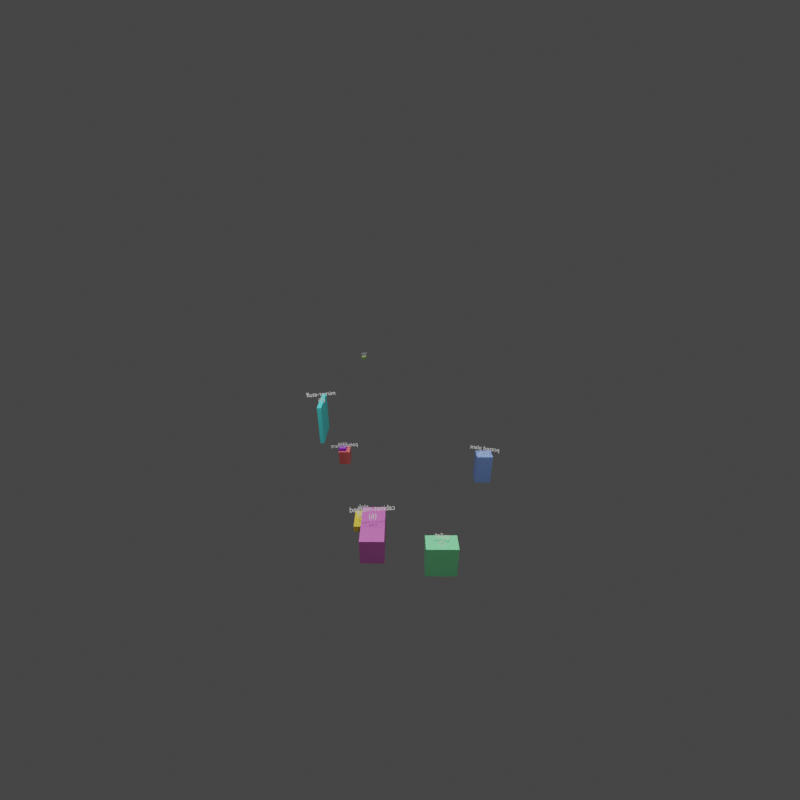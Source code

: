 # Source: reconstruction.blend  (saved by Blender 4.2.66; exported with 4.5.12 LTS)
import bpy
from mathutils import Matrix  # noqa: F401  (used for matrix-valued properties, if any)

bpy.ops.wm.read_factory_settings(use_empty=True)
scene = bpy.context.scene
scene.name = 'Scene'

# ---- materials (node trees are filled in below, after node groups)
mat_mat_toilet_2 = bpy.data.materials.new('mat_toilet_2')
mat_mat_mirror_stuff_3 = bpy.data.materials.new('mat_mirror-stuff_3')
mat_mat_vase_5 = bpy.data.materials.new('mat_vase_5')
mat_mat_cabinet_merged_6 = bpy.data.materials.new('mat_cabinet-merged_6')
mat_mat_light_9 = bpy.data.materials.new('mat_light_9')
mat_mat_potted_plant_12 = bpy.data.materials.new('mat_potted plant_12')
mat_mat_potted_plant_15 = bpy.data.materials.new('mat_potted plant_15')
mat_mat_sink_16 = bpy.data.materials.new('mat_sink_16')

# ---- material node trees
mat_mat_toilet_2.use_nodes = True; mat_mat_toilet_2.node_tree.nodes.clear()
_N = mat_mat_toilet_2.node_tree.nodes; _L = mat_mat_toilet_2.node_tree.links
n0 = _N.new('ShaderNodeBsdfPrincipled'); n0.name = 'Principled BSDF'; n0.location = (10, 300)
n0.inputs[0].default_value = (0.2674, 0.9465, 0.4372, 1.0)
n0.inputs[1].default_value = 0.1
n1 = _N.new('ShaderNodeOutputMaterial'); n1.name = 'Material Output'; n1.location = (300, 300)
_L.new(n0.outputs[0], n1.inputs[0])
n1.is_active_output = True
mat_mat_mirror_stuff_3.use_nodes = True; mat_mat_mirror_stuff_3.node_tree.nodes.clear()
_N = mat_mat_mirror_stuff_3.node_tree.nodes; _L = mat_mat_mirror_stuff_3.node_tree.links
n0 = _N.new('ShaderNodeBsdfPrincipled'); n0.name = 'Principled BSDF'; n0.location = (10, 300)
n0.inputs[0].default_value = (0.1057, 0.8832, 0.8832, 1.0)
n0.inputs[1].default_value = 0.1
n1 = _N.new('ShaderNodeOutputMaterial'); n1.name = 'Material Output'; n1.location = (300, 300)
_L.new(n0.outputs[0], n1.inputs[0])
n1.is_active_output = True
mat_mat_vase_5.use_nodes = True; mat_mat_vase_5.node_tree.nodes.clear()
_N = mat_mat_vase_5.node_tree.nodes; _L = mat_mat_vase_5.node_tree.links
n0 = _N.new('ShaderNodeBsdfPrincipled'); n0.name = 'Principled BSDF'; n0.location = (10, 300)
n0.inputs[0].default_value = (0.3597, 0.03443, 0.6849, 1.0)
n0.inputs[1].default_value = 0.1
n1 = _N.new('ShaderNodeOutputMaterial'); n1.name = 'Material Output'; n1.location = (300, 300)
_L.new(n0.outputs[0], n1.inputs[0])
n1.is_active_output = True
mat_mat_cabinet_merged_6.use_nodes = True; mat_mat_cabinet_merged_6.node_tree.nodes.clear()
_N = mat_mat_cabinet_merged_6.node_tree.nodes; _L = mat_mat_cabinet_merged_6.node_tree.links
n0 = _N.new('ShaderNodeBsdfPrincipled'); n0.name = 'Principled BSDF'; n0.location = (10, 300)
n0.inputs[0].default_value = (0.6734, 0.1653, 0.5463, 1.0)
n0.inputs[1].default_value = 0.1
n1 = _N.new('ShaderNodeOutputMaterial'); n1.name = 'Material Output'; n1.location = (300, 300)
_L.new(n0.outputs[0], n1.inputs[0])
n1.is_active_output = True
mat_mat_light_9.use_nodes = True; mat_mat_light_9.node_tree.nodes.clear()
_N = mat_mat_light_9.node_tree.nodes; _L = mat_mat_light_9.node_tree.links
n0 = _N.new('ShaderNodeBsdfPrincipled'); n0.name = 'Principled BSDF'; n0.location = (10, 300)
n0.inputs[0].default_value = (0.4151, 0.6624, 0.1677, 1.0)
n0.inputs[1].default_value = 0.1
n1 = _N.new('ShaderNodeOutputMaterial'); n1.name = 'Material Output'; n1.location = (300, 300)
_L.new(n0.outputs[0], n1.inputs[0])
n1.is_active_output = True
mat_mat_potted_plant_12.use_nodes = True; mat_mat_potted_plant_12.node_tree.nodes.clear()
_N = mat_mat_potted_plant_12.node_tree.nodes; _L = mat_mat_potted_plant_12.node_tree.links
n0 = _N.new('ShaderNodeBsdfPrincipled'); n0.name = 'Principled BSDF'; n0.location = (10, 300)
n0.inputs[0].default_value = (0.2903, 0.4647, 0.988, 1.0)
n0.inputs[1].default_value = 0.1
n1 = _N.new('ShaderNodeOutputMaterial'); n1.name = 'Material Output'; n1.location = (300, 300)
_L.new(n0.outputs[0], n1.inputs[0])
n1.is_active_output = True
mat_mat_potted_plant_15.use_nodes = True; mat_mat_potted_plant_15.node_tree.nodes.clear()
_N = mat_mat_potted_plant_15.node_tree.nodes; _L = mat_mat_potted_plant_15.node_tree.links
n0 = _N.new('ShaderNodeBsdfPrincipled'); n0.name = 'Principled BSDF'; n0.location = (10, 300)
n0.inputs[0].default_value = (0.9803, 0.1839, 0.1839, 1.0)
n0.inputs[1].default_value = 0.1
n1 = _N.new('ShaderNodeOutputMaterial'); n1.name = 'Material Output'; n1.location = (300, 300)
_L.new(n0.outputs[0], n1.inputs[0])
n1.is_active_output = True
mat_mat_sink_16.use_nodes = True; mat_mat_sink_16.node_tree.nodes.clear()
_N = mat_mat_sink_16.node_tree.nodes; _L = mat_mat_sink_16.node_tree.links
n0 = _N.new('ShaderNodeBsdfPrincipled'); n0.name = 'Principled BSDF'; n0.location = (10, 300)
n0.inputs[0].default_value = (0.8395, 0.6465, 0.06749, 1.0)
n0.inputs[1].default_value = 0.1
n1 = _N.new('ShaderNodeOutputMaterial'); n1.name = 'Material Output'; n1.location = (300, 300)
_L.new(n0.outputs[0], n1.inputs[0])
n1.is_active_output = True

# ---- world
world_world = bpy.data.worlds.new('World'); scene.world = world_world
world_world.use_nodes = True; world_world.node_tree.nodes.clear()
_N = world_world.node_tree.nodes; _L = world_world.node_tree.links
n0 = _N.new('ShaderNodeBackground'); n0.name = 'Background'; n0.location = (10, 300)
n0.inputs[0].default_value = (0.05, 0.05, 0.05, 1.0)
n1 = _N.new('ShaderNodeOutputWorld'); n1.name = 'World Output'; n1.location = (300, 300)
_L.new(n0.outputs[0], n1.inputs[0])
n1.is_active_output = True

# ---- cameras
cam_camera = bpy.data.cameras.new('Camera')
cam_camera.lens = 18.0
cam_camera.stereo.convergence_mode = 'PARALLEL'
cam_camera.stereo.convergence_distance = 1e-05
cam_camera.lens_unit = 'FOV'

# ---- lights
light_light = bpy.data.lights.new('light', 'SUN')
light_light.energy = 1.5
light_light.shadow_soft_size = 0.25
light_light_001 = bpy.data.lights.new('light.001', 'POINT')
light_light_001.energy = 200.0
light_light_001.shadow_soft_size = 0.25
light_light_002 = bpy.data.lights.new('light.002', 'POINT')
light_light_002.energy = 200.0
light_light_002.shadow_soft_size = 0.25
light_light_003 = bpy.data.lights.new('light.003', 'POINT')
light_light_003.energy = 200.0
light_light_003.shadow_soft_size = 0.25

# ---- meshes
me_cube = bpy.data.meshes.new('Cube')
me_cube.from_pydata([(-0.2, -0.35, -0.4), (-0.2, -0.35, 0.4), (-0.2, 0.35, -0.4), (-0.2, 0.35, 0.4), (0.2, -0.35, -0.4), (0.2, -0.35, 0.4), (0.2, 0.35, -0.4), (0.2, 0.35, 0.4)], [], [(0, 1, 3, 2), (2, 3, 7, 6), (6, 7, 5, 4), (4, 5, 1, 0), (2, 6, 4, 0), (7, 3, 1, 5)])
_uv = me_cube.uv_layers.new(name='UVMap')
_uv.uv.foreach_set('vector', [0.375, 0.0, 0.625, 0.0, 0.625, 0.25, 0.375, 0.25, 0.375, 0.25, 0.625, 0.25, 0.625, 0.5, 0.375, 0.5, 0.375, 0.5, 0.625, 0.5, 0.625, 0.75, 0.375, 0.75, 0.375, 0.75, 0.625, 0.75, 0.625, 1.0, 0.375, 1.0, 0.125, 0.5, 0.375, 0.5, 0.375, 0.75, 0.125, 0.75, 0.625, 0.5, 0.875, 0.5, 0.875, 0.75, 0.625, 0.75])
me_cube.materials.append(mat_mat_toilet_2)
me_cube.update()
me_cube_001 = bpy.data.meshes.new('Cube.001')
me_cube_001.from_pydata([(-0.4, -0.05, -0.5), (-0.4, -0.05, 0.5), (-0.4, 0.05, -0.5), (-0.4, 0.05, 0.5), (0.4, -0.05, -0.5), (0.4, -0.05, 0.5), (0.4, 0.05, -0.5), (0.4, 0.05, 0.5)], [], [(0, 1, 3, 2), (2, 3, 7, 6), (6, 7, 5, 4), (4, 5, 1, 0), (2, 6, 4, 0), (7, 3, 1, 5)])
_uv = me_cube_001.uv_layers.new(name='UVMap')
_uv.uv.foreach_set('vector', [0.375, 0.0, 0.625, 0.0, 0.625, 0.25, 0.375, 0.25, 0.375, 0.25, 0.625, 0.25, 0.625, 0.5, 0.375, 0.5, 0.375, 0.5, 0.625, 0.5, 0.625, 0.75, 0.375, 0.75, 0.375, 0.75, 0.625, 0.75, 0.625, 1.0, 0.375, 1.0, 0.125, 0.5, 0.375, 0.5, 0.375, 0.75, 0.125, 0.75, 0.625, 0.5, 0.875, 0.5, 0.875, 0.75, 0.625, 0.75])
me_cube_001.materials.append(mat_mat_mirror_stuff_3)
me_cube_001.update()
me_cube_002 = bpy.data.meshes.new('Cube.002')
me_cube_002.from_pydata([(-0.1, -0.1, -0.15), (-0.1, -0.1, 0.15), (-0.1, 0.1, -0.15), (-0.1, 0.1, 0.15), (0.1, -0.1, -0.15), (0.1, -0.1, 0.15), (0.1, 0.1, -0.15), (0.1, 0.1, 0.15)], [], [(0, 1, 3, 2), (2, 3, 7, 6), (6, 7, 5, 4), (4, 5, 1, 0), (2, 6, 4, 0), (7, 3, 1, 5)])
_uv = me_cube_002.uv_layers.new(name='UVMap')
_uv.uv.foreach_set('vector', [0.375, 0.0, 0.625, 0.0, 0.625, 0.25, 0.375, 0.25, 0.375, 0.25, 0.625, 0.25, 0.625, 0.5, 0.375, 0.5, 0.375, 0.5, 0.625, 0.5, 0.625, 0.75, 0.375, 0.75, 0.375, 0.75, 0.625, 0.75, 0.625, 1.0, 0.375, 1.0, 0.125, 0.5, 0.375, 0.5, 0.375, 0.75, 0.125, 0.75, 0.625, 0.5, 0.875, 0.5, 0.875, 0.75, 0.625, 0.75])
me_cube_002.materials.append(mat_mat_vase_5)
me_cube_002.update()
me_cube_003 = bpy.data.meshes.new('Cube.003')
me_cube_003.from_pydata([(-0.5, -0.25, -0.3), (-0.5, -0.25, 0.3), (-0.5, 0.25, -0.3), (-0.5, 0.25, 0.3), (0.5, -0.25, -0.3), (0.5, -0.25, 0.3), (0.5, 0.25, -0.3), (0.5, 0.25, 0.3)], [], [(0, 1, 3, 2), (2, 3, 7, 6), (6, 7, 5, 4), (4, 5, 1, 0), (2, 6, 4, 0), (7, 3, 1, 5)])
_uv = me_cube_003.uv_layers.new(name='UVMap')
_uv.uv.foreach_set('vector', [0.375, 0.0, 0.625, 0.0, 0.625, 0.25, 0.375, 0.25, 0.375, 0.25, 0.625, 0.25, 0.625, 0.5, 0.375, 0.5, 0.375, 0.5, 0.625, 0.5, 0.625, 0.75, 0.375, 0.75, 0.375, 0.75, 0.625, 0.75, 0.625, 1.0, 0.375, 1.0, 0.125, 0.5, 0.375, 0.5, 0.375, 0.75, 0.125, 0.75, 0.625, 0.5, 0.875, 0.5, 0.875, 0.75, 0.625, 0.75])
me_cube_003.materials.append(mat_mat_cabinet_merged_6)
me_cube_003.update()
me_cube_004 = bpy.data.meshes.new('Cube.004')
me_cube_004.from_pydata([(-0.1, -0.1, -0.05), (-0.1, -0.1, 0.05), (-0.1, 0.1, -0.05), (-0.1, 0.1, 0.05), (0.1, -0.1, -0.05), (0.1, -0.1, 0.05), (0.1, 0.1, -0.05), (0.1, 0.1, 0.05)], [], [(0, 1, 3, 2), (2, 3, 7, 6), (6, 7, 5, 4), (4, 5, 1, 0), (2, 6, 4, 0), (7, 3, 1, 5)])
_uv = me_cube_004.uv_layers.new(name='UVMap')
_uv.uv.foreach_set('vector', [0.375, 0.0, 0.625, 0.0, 0.625, 0.25, 0.375, 0.25, 0.375, 0.25, 0.625, 0.25, 0.625, 0.5, 0.375, 0.5, 0.375, 0.5, 0.625, 0.5, 0.625, 0.75, 0.375, 0.75, 0.375, 0.75, 0.625, 0.75, 0.625, 1.0, 0.375, 1.0, 0.125, 0.5, 0.375, 0.5, 0.375, 0.75, 0.125, 0.75, 0.625, 0.5, 0.875, 0.5, 0.875, 0.75, 0.625, 0.75])
me_cube_004.materials.append(mat_mat_light_9)
me_cube_004.update()
me_cube_005 = bpy.data.meshes.new('Cube.005')
me_cube_005.from_pydata([(-0.2, -0.15, -0.4), (-0.2, -0.15, 0.4), (-0.2, 0.15, -0.4), (-0.2, 0.15, 0.4), (0.2, -0.15, -0.4), (0.2, -0.15, 0.4), (0.2, 0.15, -0.4), (0.2, 0.15, 0.4)], [], [(0, 1, 3, 2), (2, 3, 7, 6), (6, 7, 5, 4), (4, 5, 1, 0), (2, 6, 4, 0), (7, 3, 1, 5)])
_uv = me_cube_005.uv_layers.new(name='UVMap')
_uv.uv.foreach_set('vector', [0.375, 0.0, 0.625, 0.0, 0.625, 0.25, 0.375, 0.25, 0.375, 0.25, 0.625, 0.25, 0.625, 0.5, 0.375, 0.5, 0.375, 0.5, 0.625, 0.5, 0.625, 0.75, 0.375, 0.75, 0.375, 0.75, 0.625, 0.75, 0.625, 1.0, 0.375, 1.0, 0.125, 0.5, 0.375, 0.5, 0.375, 0.75, 0.125, 0.75, 0.625, 0.5, 0.875, 0.5, 0.875, 0.75, 0.625, 0.75])
me_cube_005.materials.append(mat_mat_potted_plant_12)
me_cube_005.update()
me_cube_006 = bpy.data.meshes.new('Cube.006')
me_cube_006.from_pydata([(-0.15, -0.15, -0.2), (-0.15, -0.15, 0.2), (-0.15, 0.15, -0.2), (-0.15, 0.15, 0.2), (0.15, -0.15, -0.2), (0.15, -0.15, 0.2), (0.15, 0.15, -0.2), (0.15, 0.15, 0.2)], [], [(0, 1, 3, 2), (2, 3, 7, 6), (6, 7, 5, 4), (4, 5, 1, 0), (2, 6, 4, 0), (7, 3, 1, 5)])
_uv = me_cube_006.uv_layers.new(name='UVMap')
_uv.uv.foreach_set('vector', [0.375, 0.0, 0.625, 0.0, 0.625, 0.25, 0.375, 0.25, 0.375, 0.25, 0.625, 0.25, 0.625, 0.5, 0.375, 0.5, 0.375, 0.5, 0.625, 0.5, 0.625, 0.75, 0.375, 0.75, 0.375, 0.75, 0.625, 0.75, 0.625, 1.0, 0.375, 1.0, 0.125, 0.5, 0.375, 0.5, 0.375, 0.75, 0.125, 0.75, 0.625, 0.5, 0.875, 0.5, 0.875, 0.75, 0.625, 0.75])
me_cube_006.materials.append(mat_mat_potted_plant_15)
me_cube_006.update()
me_cube_007 = bpy.data.meshes.new('Cube.007')
me_cube_007.from_pydata([(-0.25, -0.2, -0.075), (-0.25, -0.2, 0.075), (-0.25, 0.2, -0.075), (-0.25, 0.2, 0.075), (0.25, -0.2, -0.075), (0.25, -0.2, 0.075), (0.25, 0.2, -0.075), (0.25, 0.2, 0.075)], [], [(0, 1, 3, 2), (2, 3, 7, 6), (6, 7, 5, 4), (4, 5, 1, 0), (2, 6, 4, 0), (7, 3, 1, 5)])
_uv = me_cube_007.uv_layers.new(name='UVMap')
_uv.uv.foreach_set('vector', [0.375, 0.0, 0.625, 0.0, 0.625, 0.25, 0.375, 0.25, 0.375, 0.25, 0.625, 0.25, 0.625, 0.5, 0.375, 0.5, 0.375, 0.5, 0.625, 0.5, 0.625, 0.75, 0.375, 0.75, 0.375, 0.75, 0.625, 0.75, 0.625, 1.0, 0.375, 1.0, 0.125, 0.5, 0.375, 0.5, 0.375, 0.75, 0.125, 0.75, 0.625, 0.5, 0.875, 0.5, 0.875, 0.75, 0.625, 0.75])
me_cube_007.materials.append(mat_mat_sink_16)
me_cube_007.update()

# ---- curves / text
txt_text = bpy.data.curves.new('Text', 'FONT')
txt_text.dimensions = '2D'
txt_text.body = 'toilet\n(2)'
txt_text.align_x = 'CENTER'
txt_text.align_y = 'CENTER'
txt_text.size = 0.15
txt_text_001 = bpy.data.curves.new('Text.001', 'FONT')
txt_text_001.dimensions = '2D'
txt_text_001.body = 'mirror-stuff\n(3)'
txt_text_001.align_x = 'CENTER'
txt_text_001.align_y = 'CENTER'
txt_text_001.size = 0.15
txt_text_002 = bpy.data.curves.new('Text.002', 'FONT')
txt_text_002.dimensions = '2D'
txt_text_002.body = 'vase\n(5)'
txt_text_002.align_x = 'CENTER'
txt_text_002.align_y = 'CENTER'
txt_text_002.size = 0.15
txt_text_003 = bpy.data.curves.new('Text.003', 'FONT')
txt_text_003.dimensions = '2D'
txt_text_003.body = 'cabinet-merged\n(6)'
txt_text_003.align_x = 'CENTER'
txt_text_003.align_y = 'CENTER'
txt_text_003.size = 0.15
txt_text_004 = bpy.data.curves.new('Text.004', 'FONT')
txt_text_004.dimensions = '2D'
txt_text_004.body = 'light\n(9)'
txt_text_004.align_x = 'CENTER'
txt_text_004.align_y = 'CENTER'
txt_text_004.size = 0.15
txt_text_005 = bpy.data.curves.new('Text.005', 'FONT')
txt_text_005.dimensions = '2D'
txt_text_005.body = 'potted plant\n(12)'
txt_text_005.align_x = 'CENTER'
txt_text_005.align_y = 'CENTER'
txt_text_005.size = 0.15
txt_text_006 = bpy.data.curves.new('Text.006', 'FONT')
txt_text_006.dimensions = '2D'
txt_text_006.body = 'potted plant\n(15)'
txt_text_006.align_x = 'CENTER'
txt_text_006.align_y = 'CENTER'
txt_text_006.size = 0.15
txt_text_007 = bpy.data.curves.new('Text.007', 'FONT')
txt_text_007.dimensions = '2D'
txt_text_007.body = 'sink\n(16)'
txt_text_007.align_x = 'CENTER'
txt_text_007.align_y = 'CENTER'
txt_text_007.size = 0.15

# ---- objects
ob_camera = bpy.data.objects.new('Camera', cam_camera)
ob_toilet_2 = bpy.data.objects.new('toilet_2', me_cube)
ob_text = bpy.data.objects.new('Text', txt_text)
ob_mirror_stuff_3 = bpy.data.objects.new('mirror-stuff_3', me_cube_001)
ob_text_001 = bpy.data.objects.new('Text.001', txt_text_001)
ob_vase_5 = bpy.data.objects.new('vase_5', me_cube_002)
ob_text_002 = bpy.data.objects.new('Text.002', txt_text_002)
ob_cabinet_merged_6 = bpy.data.objects.new('cabinet-merged_6', me_cube_003)
ob_text_003 = bpy.data.objects.new('Text.003', txt_text_003)
ob_light_9 = bpy.data.objects.new('light_9', me_cube_004)
ob_text_004 = bpy.data.objects.new('Text.004', txt_text_004)
ob_potted_plant_12 = bpy.data.objects.new('potted plant_12', me_cube_005)
ob_text_005 = bpy.data.objects.new('Text.005', txt_text_005)
ob_potted_plant_15 = bpy.data.objects.new('potted plant_15', me_cube_006)
ob_text_006 = bpy.data.objects.new('Text.006', txt_text_006)
ob_sink_16 = bpy.data.objects.new('sink_16', me_cube_007)
ob_text_007 = bpy.data.objects.new('Text.007', txt_text_007)
ob_light = bpy.data.objects.new('light', light_light)
ob_light_001 = bpy.data.objects.new('light.001', light_light_001)
ob_light_002 = bpy.data.objects.new('light.002', light_light_002)
ob_light_003 = bpy.data.objects.new('light.003', light_light_003)

# ---- transforms, parenting, visibility, modifiers, constraints
ob_camera.location = (-0.2174, -4.333, 6.165)
ob_camera.rotation_euler = (1.107, -0.0, 0.0)
ob_toilet_2.location = (0.6749, 1.937, -0.7667)
ob_toilet_2.rotation_euler = (0.0, 0.0, 1.571)
ob_text.location = (0.6749, 1.937, -0.2867)
_c = ob_text.constraints.new('TRACK_TO'); _c.name = 'Track To'
_c.target = ob_camera
ob_mirror_stuff_3.location = (-2.182, 4.64, 1.156)
ob_mirror_stuff_3.rotation_euler = (0.0, 0.0, 4.712)
ob_text_001.location = (-2.182, 4.64, 1.756)
_c = ob_text_001.constraints.new('TRACK_TO'); _c.name = 'Track To'
_c.target = ob_camera
ob_vase_5.location = (-1.818, 5.087, -0.1721)
ob_text_002.location = (-1.818, 5.087, 0.007927)
_c = ob_text_002.constraints.new('TRACK_TO'); _c.name = 'Track To'
_c.target = ob_camera
ob_cabinet_merged_6.location = (-0.7834, 1.991, -0.1875)
ob_cabinet_merged_6.rotation_euler = (0.0, 0.0, 4.712)
ob_text_003.location = (-0.7834, 1.991, 0.4125)
_c = ob_text_003.constraints.new('TRACK_TO'); _c.name = 'Track To'
_c.target = ob_camera
ob_light_9.location = (-1.901, 13.33, -0.4375)
ob_text_004.location = (-1.901, 13.33, -0.3175)
_c = ob_text_004.constraints.new('TRACK_TO'); _c.name = 'Track To'
_c.target = ob_camera
ob_potted_plant_12.location = (1.947, 4.263, -0.08749)
ob_text_005.location = (1.947, 4.263, 0.3925)
_c = ob_text_005.constraints.new('TRACK_TO'); _c.name = 'Track To'
_c.target = ob_camera
ob_potted_plant_15.location = (-1.766, 5.086, -0.2875)
ob_text_006.location = (-1.766, 5.086, -0.04749)
_c = ob_text_006.constraints.new('TRACK_TO'); _c.name = 'Track To'
_c.target = ob_camera
ob_sink_16.location = (-1.031, 2.487, -0.2833)
ob_sink_16.rotation_euler = (0.0, 0.0, 4.712)
ob_text_007.location = (-1.031, 2.487, 0.01672)
_c = ob_text_007.constraints.new('TRACK_TO'); _c.name = 'Track To'
_c.target = ob_camera
ob_light.location = (5.0, -5.0, 10.0)
ob_light_001.location = (3.0, 3.0, 5.0)
ob_light_002.location = (-3.0, 3.0, 5.0)
ob_light_003.location = (0.0, -3.0, 5.0)

# ---- collection membership
scene.collection.objects.link(ob_camera)
scene.collection.objects.link(ob_toilet_2)
scene.collection.objects.link(ob_text)
scene.collection.objects.link(ob_mirror_stuff_3)
scene.collection.objects.link(ob_text_001)
scene.collection.objects.link(ob_vase_5)
scene.collection.objects.link(ob_text_002)
scene.collection.objects.link(ob_cabinet_merged_6)
scene.collection.objects.link(ob_text_003)
scene.collection.objects.link(ob_light_9)
scene.collection.objects.link(ob_text_004)
scene.collection.objects.link(ob_potted_plant_12)
scene.collection.objects.link(ob_text_005)
scene.collection.objects.link(ob_potted_plant_15)
scene.collection.objects.link(ob_text_006)
scene.collection.objects.link(ob_sink_16)
scene.collection.objects.link(ob_text_007)
scene.collection.objects.link(ob_light)
scene.collection.objects.link(ob_light_001)
scene.collection.objects.link(ob_light_002)
scene.collection.objects.link(ob_light_003)

# ---- scene / render settings (as saved in the file)
scene.camera = ob_camera
scene.frame_start = 0; scene.frame_end = 1; scene.frame_set(1)
scene.render.engine = 'CYCLES'
scene.render.image_settings.color_mode = 'RGB'
scene.render.image_settings.quality = 95
scene.render.resolution_x = 512
scene.render.resolution_y = 512
scene.render.use_simplify = True
scene.render.simplify_subdivision_render = 3
scene.render.use_persistent_data = True
scene.cycles.use_denoising = False
scene.cycles.samples = 1024
scene.cycles.use_light_tree = False
scene.cycles.max_bounces = 3
scene.cycles.diffuse_bounces = 3
scene.cycles.glossy_bounces = 0
scene.cycles.transmission_bounces = 0
scene.cycles.debug_bvh_type = 'STATIC_BVH'
scene.cycles.ao_bounces_render = 3
scene.view_settings.view_transform = 'Filmic'
bpy.context.view_layer.update()

